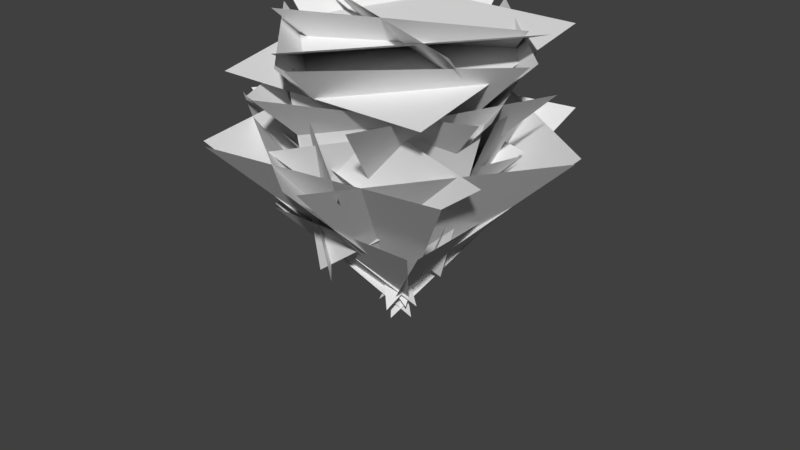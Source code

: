 # Source: Alder_Trunk_Foliage_0.blend  (saved by Blender 2.79.0; exported with 4.5.12 LTS)
import bpy
from mathutils import Matrix  # noqa: F401  (used for matrix-valued properties, if any)

bpy.ops.wm.read_factory_settings(use_empty=True)
scene = bpy.context.scene
scene.name = 'Scene'

# ---- collections
col_collection_1 = bpy.data.collections.new('Collection 1'); scene.collection.children.link(col_collection_1)
col_collection_2 = bpy.data.collections.new('Collection 2'); scene.collection.children.link(col_collection_2)
col_collection_2.hide_render = True
col_collection_2.hide_viewport = True
col_collection_3 = bpy.data.collections.new('Collection 3'); scene.collection.children.link(col_collection_3)
col_collection_3.hide_render = True
col_collection_3.hide_viewport = True

# ---- world
world_world = bpy.data.worlds.new('World'); scene.world = world_world
world_world.color = (0.05088, 0.05088, 0.05088)
world_world.use_sun_shadow = False
world_world.sun_shadow_jitter_overblur = 0.0
world_world.cycles.sampling_method = 'MANUAL'

# ---- meshes
me_plane_002 = bpy.data.meshes.new('Plane.002')
me_plane_002.from_pydata([(-1.094, 1.0, 0.5644), (-1.094, -1.0, 0.5644), (0.1647, 1.192e-07, -0.9901), (0.1647, 0.0, -0.9901), (1.067, -1.0, 0.5644), (1.067, 1.0, 0.5644), (-0.1909, -1.742e-07, -0.9901), (-0.1909, -5.5e-08, -0.9901), (-1.013, -1.081, 0.5644), (0.9869, -1.081, 0.5644), (-0.01307, 0.1778, -0.9901), (-0.01307, 0.1778, -0.9901), (0.9869, 1.081, 0.5644), (-1.013, 1.081, 0.5644), (-0.01307, -0.1778, -0.9901), (-0.01307, -0.1778, -0.9901), (0.4317, -2.14, 1.551), (2.155, 0.278, 1.551), (-0.228, 0.1532, -0.7562), (-0.228, 0.1532, -0.7562), (-0.4578, 2.14, 1.551), (-2.181, -0.278, 1.551), (0.2018, -0.1532, -0.7562), (0.2018, -0.1532, -0.7562), (2.127, 0.4448, 1.551), (-0.291, 2.168, 1.551), (-0.1662, -0.2149, -0.7562), (-0.1662, -0.2149, -0.7562), (-2.153, -0.4448, 1.551), (0.2649, -2.168, 1.551), (0.1401, 0.2149, -0.7562), (0.1401, 0.2149, -0.7562), (0.6725, -1.261, 1.315), (1.302, 0.5758, 1.315), (-0.1681, 0.05375, -0.1943), (-0.1681, 0.05375, -0.1943), (-0.6822, 1.256, 1.315), (-1.312, -0.5803, 1.315), (0.1584, -0.05818, -0.1943), (0.1584, -0.05818, -0.1943), (1.253, 0.6752, 1.315), (-0.5829, 1.305, 1.315), (-0.06081, -0.1655, -0.1943), (-0.06081, -0.1655, -0.1943), (-1.263, -0.6796, 1.315), (0.5732, -1.309, 1.315), (0.05111, 0.161, -0.1943), (0.05111, 0.161, -0.1943), (-0.629, -1.699, 2.171), (1.639, -0.7557, 2.171), (-0.08872, 0.1994, 0.2615), (-0.08872, 0.1994, 0.2615), (0.6193, 1.695, 2.171), (-1.648, 0.7513, 2.171), (0.07902, -0.2038, 0.2615), (0.07902, -0.2038, 0.2615), (1.692, -0.6263, 2.171), (0.7486, 1.641, 2.171), (-0.2064, -0.08609, 0.2615), (-0.2064, -0.08609, 0.2615), (-1.702, 0.6219, 2.171), (-0.7583, -1.646, 2.171), (0.1967, 0.08166, 0.2615), (0.1967, 0.08166, 0.2615), (-0.003666, -1.81, 2.652), (1.798, -0.1409, 2.652), (-0.1533, 0.1579, 0.7429), (-0.1533, 0.1579, 0.7429), (-0.006038, 1.806, 2.652), (-1.808, 0.1364, 2.652), (0.1436, -0.1624, 0.7429), (0.1436, -0.1624, 0.7429), (1.803, -0.00103, 2.652), (0.1338, 1.801, 2.652), (-0.165, -0.1506, 0.7429), (-0.165, -0.1506, 0.7429), (-1.813, -0.003403, 2.652), (-0.1435, -1.805, 2.652), (0.1553, 0.1462, 0.7429), (0.1553, 0.1462, 0.7429), (-1.389, -1.371, 2.234), (1.389, -1.371, 2.234), (-1.389, 1.371, 2.677), (1.389, 1.371, 2.677), (-1.896, -0.05126, 1.945), (-0.05573, -1.922, 2.855), (0.05573, 1.922, 2.055), (1.896, 0.05126, 2.966), (1.407, 0.4075, 2.82), (-1.29, -0.7145, 2.82), (-0.6782, 1.616, 0.6154), (-0.6782, 1.616, 0.6154), (-0.4769, -1.33, 2.513), (1.657, -0.7116, 1.466), (-0.5267, -0.8626, -0.1921), (-0.5267, -0.8626, -0.1921), (-1.684, 0.666, 1.466), (-0.6063, -1.277, 2.513), (-0.2412, -0.9803, -0.1921), (-0.2412, -0.9803, -0.1921), (1.584, -0.3856, 2.088), (0.7314, 1.844, 1.511), (0.3748, -0.1298, -0.3643), (0.3748, -0.1298, -0.3643), (-0.6462, -1.496, 1.511), (1.53, -0.515, 2.088), (0.4925, 0.1557, -0.3643), (0.4925, 0.1557, -0.3643), (0.879, 0.7842, 2.263), (-0.9987, 0.8603, 2.43), (-0.1755, 1.668, 0.6635), (-0.1755, 1.668, 0.6635), (1.119, -0.08799, 2.048), (-0.4657, 1.041, 2.048), (0.7314, 1.045, 0.2314), (0.7314, 1.045, 0.2314), (-1.201, -1.898, 1.551), (1.737, -1.473, 1.551), (7.161e-05, 0.1631, -0.7562), (7.179e-05, 0.1631, -0.7562), (1.277, 1.702, 1.551), (-1.661, 1.277, 1.551), (0.07571, -0.3592, -0.7562), (0.07571, -0.3592, -0.7562), (-1.762, 1.141, 1.551), (-1.337, -1.797, 1.551), (0.2991, -0.06025, -0.7562), (0.2991, -0.06025, -0.7562), (0.7636, -1.763, 2.171), (1.751, 0.4857, 2.171), (-0.158, -0.01779, 0.2615), (-0.158, -0.01779, 0.2615), (-0.6796, 1.552, 2.171), (-1.667, -0.6968, 2.171), (0.2419, -0.1933, 0.2615), (0.2419, -0.1933, 0.2615), (1.313, -0.8425, 2.82), (-1.361, 0.3314, 2.82), (0.7464, 1.5, 0.6154), (0.7464, 1.5, 0.6154), (-1.244, -0.6822, 2.513), (0.6776, -1.797, 1.466), (-0.9405, -0.323, -0.1921), (-0.9405, -0.323, -0.1921)], [], [(0, 1, 3, 2), (4, 5, 7, 6), (8, 9, 11, 10), (12, 13, 15, 14), (16, 17, 19, 18), (20, 21, 23, 22), (24, 25, 27, 26), (28, 29, 31, 30), (32, 33, 35, 34), (36, 37, 39, 38), (40, 41, 43, 42), (44, 45, 47, 46), (48, 49, 51, 50), (52, 53, 55, 54), (56, 57, 59, 58), (60, 61, 63, 62), (64, 65, 67, 66), (68, 69, 71, 70), (72, 73, 75, 74), (76, 77, 79, 78), (80, 81, 83, 82), (84, 85, 87, 86), (88, 89, 91, 90), (92, 93, 95, 94), (96, 97, 99, 98), (100, 101, 103, 102), (104, 105, 107, 106), (108, 109, 111, 110), (112, 113, 115, 114), (116, 117, 119, 118), (120, 121, 123, 122), (124, 125, 127, 126), (128, 129, 131, 130), (132, 133, 135, 134), (136, 137, 139, 138), (140, 141, 143, 142)])
_uv = me_plane_002.uv_layers.new(name='UVMap')
_uv.uv.foreach_set('vector', [1.041, 1.05, -0.04947, 1.05, 0.4766, -0.04989, 0.4958, -0.04054, 1.041, 1.05, -0.04947, 1.05, 0.4766, -0.04989, 0.4958, -0.04054, 1.041, 1.05, -0.04947, 1.05, 0.4766, -0.04989, 0.4958, -0.04054, 1.041, 1.05, -0.04947, 1.05, 0.4766, -0.04989, 0.4958, -0.04054, 1.041, 1.05, -0.04947, 1.05, 0.4766, -0.04989, 0.4958, -0.04054, 1.041, 1.05, -0.04947, 1.05, 0.4766, -0.04989, 0.4958, -0.04054, 1.041, 1.05, -0.04947, 1.05, 0.4766, -0.04989, 0.4958, -0.04054, 1.041, 1.05, -0.04947, 1.05, 0.4766, -0.04989, 0.4958, -0.04054, 1.041, 1.05, -0.04947, 1.05, 0.4766, -0.04989, 0.4958, -0.04054, 1.041, 1.05, -0.04947, 1.05, 0.4766, -0.04989, 0.4958, -0.04054, 1.041, 1.05, -0.04947, 1.05, 0.4766, -0.04989, 0.4958, -0.04054, 1.041, 1.05, -0.04947, 1.05, 0.4766, -0.04989, 0.4958, -0.04054, 1.041, 1.05, -0.04947, 1.05, 0.4766, -0.04989, 0.4958, -0.04054, 1.041, 1.05, -0.04947, 1.05, 0.4766, -0.04989, 0.4958, -0.04054, 1.041, 1.05, -0.04947, 1.05, 0.4766, -0.04989, 0.4958, -0.04054, 1.041, 1.05, -0.04947, 1.05, 0.4766, -0.04989, 0.4958, -0.04054, 1.041, 1.05, -0.04947, 1.05, 0.4766, -0.04989, 0.4958, -0.04054, 1.041, 1.05, -0.04947, 1.05, 0.4766, -0.04989, 0.4958, -0.04054, 1.041, 1.05, -0.04947, 1.05, 0.4766, -0.04989, 0.4958, -0.04054, 1.041, 1.05, -0.04947, 1.05, 0.4766, -0.04989, 0.4958, -0.04054, 9.998e-05, 0.0001001, 0.9999, 9.998e-05, 0.9999, 0.9999, 0.0001001, 0.9999, 9.998e-05, 0.0001001, 0.9999, 9.998e-05, 0.9999, 0.9999, 0.0001001, 0.9999, 1.041, 1.05, -0.04947, 1.05, 0.4766, -0.04989, 0.4958, -0.04054, 1.041, 1.05, -0.04947, 1.05, 0.4766, -0.04989, 0.4958, -0.04054, 1.041, 1.05, -0.04947, 1.05, 0.4766, -0.04989, 0.4958, -0.04054, 1.041, 1.05, -0.04947, 1.05, 0.4766, -0.04989, 0.4958, -0.04054, 1.041, 1.05, -0.04947, 1.05, 0.4766, -0.04989, 0.4958, -0.04054, 1.041, 1.05, -0.04947, 1.05, 0.4766, -0.04989, 0.4958, -0.04054, 1.041, 1.05, -0.04947, 1.05, 0.4766, -0.04989, 0.4958, -0.04054, 1.041, 1.05, -0.04947, 1.05, 0.4766, -0.04989, 0.4958, -0.04054, 1.041, 1.05, -0.04947, 1.05, 0.4766, -0.04989, 0.4958, -0.04054, 1.041, 1.05, -0.04947, 1.05, 0.4766, -0.04989, 0.4958, -0.04054, 1.041, 1.05, -0.04947, 1.05, 0.4766, -0.04989, 0.4958, -0.04054, 1.041, 1.05, -0.04947, 1.05, 0.4766, -0.04989, 0.4958, -0.04054, 1.041, 1.05, -0.04947, 1.05, 0.4766, -0.04989, 0.4958, -0.04054, 1.041, 1.05, -0.04947, 1.05, 0.4766, -0.04989, 0.4958, -0.04054])
_ca = me_plane_002.color_attributes.new('Col', 'BYTE_COLOR', 'CORNER')
_ca.data.foreach_set('color', [0.06663, 0.0, 0.001214, 1.0, 0.0, 0.0, 0.0, 1.0, 0.01764, 0.0, 0.0006071, 1.0, 0.01764, 0.0, 0.0006071, 1.0, 0.0, 0.0, 0.0, 1.0, 0.0, 0.0, 0.0, 1.0, 0.02029, 0.0, 0.0006071, 1.0, 0.02029, 0.0, 0.0006071, 1.0, 0.0, 0.0, 0.0, 1.0, 0.0, 0.0, 0.0, 1.0, 0.0, 0.0, 0.0, 1.0, 0.0, 0.0, 0.0, 1.0, 0.0, 0.0, 0.0, 1.0, 0.005182, 0.0, 0.0003035, 1.0, 0.1912, 0.0, 0.001821, 1.0, 0.1912, 0.0, 0.001821, 1.0, 0.03434, 0.0, 0.0006071, 1.0, 0.0, 0.0, 0.0, 1.0, 0.01681, 0.0, 0.0006071, 1.0, 0.01681, 0.0, 0.0006071, 1.0, 0.0009106, 0.0, 0.0, 1.0, 0.2542, 0.0, 0.002125, 1.0, 0.0, 0.0, 0.0, 1.0, 0.0, 0.0, 0.0, 1.0, 0.0, 0.0, 0.0, 1.0, 0.0006071, 0.0, 0.0, 1.0, 0.4342, 0.0, 0.002732, 1.0, 0.4342, 0.0, 0.002732, 1.0, 0.4072, 0.0, 0.002732, 1.0, 0.2016, 0.0, 0.001821, 1.0, 0.0, 0.0, 0.0, 1.0, 0.0, 0.0, 0.0, 1.0, 0.0, 0.0, 0.0, 1.0, 0.0, 0.0, 0.0, 1.0, 0.0, 0.0, 0.0, 1.0, 0.0, 0.0, 0.0, 1.0, 0.0, 0.0, 0.0, 1.0, 0.0, 0.0, 0.0, 1.0, 0.0, 0.0, 0.0, 1.0, 0.0, 0.0, 0.0, 1.0, 0.0, 0.0, 0.0, 1.0, 0.0, 0.0, 0.0, 1.0, 0.0, 0.0, 0.0, 1.0, 0.0, 0.0, 0.0, 1.0, 0.0, 0.0, 0.0, 1.0, 0.0, 0.0, 0.0, 1.0, 0.0, 0.0, 0.0, 1.0, 0.0, 0.0, 0.0, 1.0, 0.006995, 0.0, 0.0003035, 1.0, 0.0, 0.0, 0.0, 1.0, 0.0, 0.0, 0.0, 1.0, 0.0, 0.0, 0.0, 1.0, 0.0, 0.0, 0.0, 1.0, 0.0, 0.0, 0.0, 1.0, 0.0, 0.0, 0.0, 1.0, 0.0, 0.0, 0.0, 1.0, 0.0, 0.0, 0.0, 1.0, 0.0, 0.0, 0.0, 1.0, 0.0, 0.0, 0.0, 1.0, 0.0, 0.0, 0.0, 1.0, 0.0, 0.0, 0.0, 1.0, 0.001214, 0.0, 0.0, 1.0, 0.0, 0.0, 0.0, 1.0, 0.0, 0.0, 0.0, 1.0, 0.2346, 0.0, 0.002125, 1.0, 0.0, 0.0, 0.0, 1.0, 0.02217, 0.0, 0.0006071, 1.0, 0.02217, 0.0, 0.0006071, 1.0, 0.4342, 0.0, 0.002732, 1.0, 0.0, 0.0, 0.0, 1.0, 0.0, 0.0, 0.0, 1.0, 0.0, 0.0, 0.0, 1.0, 0.0, 0.0, 0.0, 1.0, 0.4342, 0.0, 0.002732, 1.0, 0.0, 0.0, 0.0, 1.0, 0.0, 0.0, 0.0, 1.0, 0.0, 0.0, 0.0, 1.0, 0.001518, 0.0, 0.0, 1.0, 0.2086, 0.0, 0.001821, 1.0, 0.2086, 0.0, 0.001821, 1.0, 0.0, 0.0, 0.0, 1.0, 0.01298, 0.0, 0.0006071, 1.0, 0.01161, 0.0, 0.0003035, 1.0, 0.0, 0.0, 0.0, 1.0, 0.0, 0.0, 0.0, 1.0, 0.008568, 0.0, 0.0003035, 1.0, 0.0, 0.0, 0.0, 1.0, 0.3278, 0.0, 0.002428, 1.0, 0.0, 0.0, 0.0, 1.0, 0.0, 0.0, 0.0, 1.0, 0.0, 0.0, 0.0, 1.0, 0.0, 0.0, 0.0, 1.0, 0.0, 0.0, 0.0, 1.0, 0.0, 0.0, 0.0, 1.0, 0.0, 0.0, 0.0, 1.0, 0.0, 0.0, 0.0, 1.0, 0.0, 0.0, 0.0, 1.0, 0.0, 0.0, 0.0, 1.0, 0.0, 0.0, 0.0, 1.0, 0.0, 0.0, 0.0, 1.0, 0.0, 0.0, 0.0, 1.0, 0.4287, 0.0, 0.002732, 1.0, 0.0, 0.0, 0.0, 1.0, 0.0, 0.0, 0.0, 1.0, 0.2159, 0.0, 0.001821, 1.0, 0.0, 0.0, 0.0, 1.0, 0.0, 0.0, 0.0, 1.0, 0.0, 0.0, 0.0, 1.0, 0.0, 0.0, 0.0, 1.0, 0.0, 0.0, 0.0, 1.0, 0.0, 0.0, 0.0, 1.0, 0.0, 0.0, 0.0, 1.0, 1.0, 1.0, 1.0, 1.0, 1.0, 1.0, 1.0, 1.0, 1.0, 1.0, 1.0, 1.0, 1.0, 1.0, 1.0, 1.0, 0.2831, 0.0, 0.002428, 1.0, 0.0, 0.0, 0.0, 1.0, 0.0, 0.0, 0.0, 1.0, 0.0, 0.0, 0.0, 1.0, 0.2705, 0.0, 0.002125, 1.0, 0.0, 0.0, 0.0, 1.0, 0.4287, 0.0, 0.002732, 1.0, 0.4287, 0.0, 0.002732, 1.0, 0.0, 0.0, 0.0, 1.0, 0.305, 0.0, 0.002428, 1.0, 0.0, 0.0, 0.0, 1.0, 0.0, 0.0, 0.0, 1.0, 0.4342, 0.0, 0.002732, 1.0, 0.0, 0.0, 0.0, 1.0, 0.0, 0.0, 0.0, 1.0, 0.0, 0.0, 0.0, 1.0, 0.0, 0.0, 0.0, 1.0, 0.0, 0.0, 0.0, 1.0, 0.0, 0.0, 0.0, 1.0, 0.0, 0.0, 0.0, 1.0, 0.0, 0.0, 0.0, 1.0, 0.0, 0.0, 0.0, 1.0, 0.0, 0.0, 0.0, 1.0, 0.0, 0.0, 0.0, 1.0, 0.0, 0.0, 0.0, 1.0, 0.0, 0.0, 0.0, 1.0, 0.0, 0.0, 0.0, 1.0, 0.0, 0.0, 0.0, 1.0])
me_plane_002.use_remesh_preserve_volume = False
me_plane_002.use_remesh_preserve_attributes = False
me_plane_002.use_mirror_vertex_groups = False
me_plane_002.update()
me_plane_001 = bpy.data.meshes.new('Plane.001')
me_plane_001.from_pydata([(-1.094, 1.0, 0.5644), (-1.094, -1.0, 0.5644), (0.1647, 1.192e-07, -0.9901), (0.1647, 0.0, -0.9901), (1.067, -1.0, 0.5644), (1.067, 1.0, 0.5644), (-0.1909, -1.742e-07, -0.9901), (-0.1909, -5.5e-08, -0.9901), (-1.013, -1.081, 0.5644), (0.9869, -1.081, 0.5644), (-0.01307, 0.1778, -0.9901), (-0.01307, 0.1778, -0.9901), (0.9869, 1.081, 0.5644), (-1.013, 1.081, 0.5644), (-0.01307, -0.1778, -0.9901), (-0.01307, -0.1778, -0.9901), (0.4317, -2.14, 1.551), (2.155, 0.278, 1.551), (-0.228, 0.1532, -0.7562), (-0.228, 0.1532, -0.7562), (-0.4578, 2.14, 1.551), (-2.181, -0.278, 1.551), (0.2018, -0.1532, -0.7562), (0.2018, -0.1532, -0.7562), (2.127, 0.4448, 1.551), (-0.291, 2.168, 1.551), (-0.1662, -0.2149, -0.7562), (-0.1662, -0.2149, -0.7562), (-2.153, -0.4448, 1.551), (0.2649, -2.168, 1.551), (0.1401, 0.2149, -0.7562), (0.1401, 0.2149, -0.7562), (0.6725, -1.261, 1.315), (1.302, 0.5758, 1.315), (-0.1681, 0.05375, -0.1943), (-0.1681, 0.05375, -0.1943), (-0.6822, 1.256, 1.315), (-1.312, -0.5803, 1.315), (0.1584, -0.05818, -0.1943), (0.1584, -0.05818, -0.1943), (1.253, 0.6752, 1.315), (-0.5829, 1.305, 1.315), (-0.06081, -0.1655, -0.1943), (-0.06081, -0.1655, -0.1943), (-1.263, -0.6796, 1.315), (0.5732, -1.309, 1.315), (0.05111, 0.161, -0.1943), (0.05111, 0.161, -0.1943), (-0.629, -1.699, 2.171), (1.639, -0.7557, 2.171), (-0.08872, 0.1994, 0.2615), (-0.08872, 0.1994, 0.2615), (0.6193, 1.695, 2.171), (-1.648, 0.7513, 2.171), (0.07902, -0.2038, 0.2615), (0.07902, -0.2038, 0.2615), (1.692, -0.6263, 2.171), (0.7486, 1.641, 2.171), (-0.2064, -0.08609, 0.2615), (-0.2064, -0.08609, 0.2615), (-1.702, 0.6219, 2.171), (-0.7583, -1.646, 2.171), (0.1967, 0.08166, 0.2615), (0.1967, 0.08166, 0.2615), (-0.003666, -1.81, 2.652), (1.798, -0.1409, 2.652), (-0.1533, 0.1579, 0.7429), (-0.1533, 0.1579, 0.7429), (-0.006038, 1.806, 2.652), (-1.808, 0.1364, 2.652), (0.1436, -0.1624, 0.7429), (0.1436, -0.1624, 0.7429), (1.803, -0.00103, 2.652), (0.1338, 1.801, 2.652), (-0.165, -0.1506, 0.7429), (-0.165, -0.1506, 0.7429), (-1.813, -0.003403, 2.652), (-0.1435, -1.805, 2.652), (0.1553, 0.1462, 0.7429), (0.1553, 0.1462, 0.7429), (-1.389, -1.371, 2.234), (1.389, -1.371, 2.234), (-1.389, 1.371, 2.677), (1.389, 1.371, 2.677), (-1.896, -0.05126, 1.945), (-0.05573, -1.922, 2.855), (0.05573, 1.922, 2.055), (1.896, 0.05126, 2.966), (1.407, 0.4075, 2.82), (-1.29, -0.7145, 2.82), (-0.6782, 1.616, 0.6154), (-0.6782, 1.616, 0.6154), (-0.4769, -1.33, 2.513), (1.657, -0.7116, 1.466), (-0.5267, -0.8626, -0.1921), (-0.5267, -0.8626, -0.1921), (-1.684, 0.666, 1.466), (-0.6063, -1.277, 2.513), (-0.2412, -0.9803, -0.1921), (-0.2412, -0.9803, -0.1921), (1.584, -0.3856, 2.088), (0.7314, 1.844, 1.511), (0.3748, -0.1298, -0.3643), (0.3748, -0.1298, -0.3643), (-0.6462, -1.496, 1.511), (1.53, -0.515, 2.088), (0.4925, 0.1557, -0.3643), (0.4925, 0.1557, -0.3643)], [], [(0, 1, 3, 2), (4, 5, 7, 6), (8, 9, 11, 10), (12, 13, 15, 14), (16, 17, 19, 18), (20, 21, 23, 22), (24, 25, 27, 26), (28, 29, 31, 30), (32, 33, 35, 34), (36, 37, 39, 38), (40, 41, 43, 42), (44, 45, 47, 46), (48, 49, 51, 50), (52, 53, 55, 54), (56, 57, 59, 58), (60, 61, 63, 62), (64, 65, 67, 66), (68, 69, 71, 70), (72, 73, 75, 74), (76, 77, 79, 78), (80, 81, 83, 82), (84, 85, 87, 86), (88, 89, 91, 90), (92, 93, 95, 94), (96, 97, 99, 98), (100, 101, 103, 102), (104, 105, 107, 106)])
_uv = me_plane_001.uv_layers.new(name='UVMap')
_uv.uv.foreach_set('vector', [1.041, 1.05, -0.04947, 1.05, 0.4766, -0.04989, 0.4958, -0.04054, 1.041, 1.05, -0.04947, 1.05, 0.4766, -0.04989, 0.4958, -0.04054, 1.041, 1.05, -0.04947, 1.05, 0.4766, -0.04989, 0.4958, -0.04054, 1.041, 1.05, -0.04947, 1.05, 0.4766, -0.04989, 0.4958, -0.04054, 1.041, 1.05, -0.04947, 1.05, 0.4766, -0.04989, 0.4958, -0.04054, 1.041, 1.05, -0.04947, 1.05, 0.4766, -0.04989, 0.4958, -0.04054, 1.041, 1.05, -0.04947, 1.05, 0.4766, -0.04989, 0.4958, -0.04054, 1.041, 1.05, -0.04947, 1.05, 0.4766, -0.04989, 0.4958, -0.04054, 1.041, 1.05, -0.04947, 1.05, 0.4766, -0.04989, 0.4958, -0.04054, 1.041, 1.05, -0.04947, 1.05, 0.4766, -0.04989, 0.4958, -0.04054, 1.041, 1.05, -0.04947, 1.05, 0.4766, -0.04989, 0.4958, -0.04054, 1.041, 1.05, -0.04947, 1.05, 0.4766, -0.04989, 0.4958, -0.04054, 1.041, 1.05, -0.04947, 1.05, 0.4766, -0.04989, 0.4958, -0.04054, 1.041, 1.05, -0.04947, 1.05, 0.4766, -0.04989, 0.4958, -0.04054, 1.041, 1.05, -0.04947, 1.05, 0.4766, -0.04989, 0.4958, -0.04054, 1.041, 1.05, -0.04947, 1.05, 0.4766, -0.04989, 0.4958, -0.04054, 1.041, 1.05, -0.04947, 1.05, 0.4766, -0.04989, 0.4958, -0.04054, 1.041, 1.05, -0.04947, 1.05, 0.4766, -0.04989, 0.4958, -0.04054, 1.041, 1.05, -0.04947, 1.05, 0.4766, -0.04989, 0.4958, -0.04054, 1.041, 1.05, -0.04947, 1.05, 0.4766, -0.04989, 0.4958, -0.04054, 9.998e-05, 0.0001001, 0.9999, 9.998e-05, 0.9999, 0.9999, 0.0001001, 0.9999, 9.998e-05, 0.0001001, 0.9999, 9.998e-05, 0.9999, 0.9999, 0.0001001, 0.9999, 1.041, 1.05, -0.04947, 1.05, 0.4766, -0.04989, 0.4958, -0.04054, 1.041, 1.05, -0.04947, 1.05, 0.4766, -0.04989, 0.4958, -0.04054, 1.041, 1.05, -0.04947, 1.05, 0.4766, -0.04989, 0.4958, -0.04054, 1.041, 1.05, -0.04947, 1.05, 0.4766, -0.04989, 0.4958, -0.04054, 1.041, 1.05, -0.04947, 1.05, 0.4766, -0.04989, 0.4958, -0.04054])
_ca = me_plane_001.color_attributes.new('Col', 'BYTE_COLOR', 'CORNER')
_ca.data.foreach_set('color', [0.1274, 0.0, 0.001821, 1.0, 0.3419, 0.0, 0.003035, 1.0, 0.0, 0.0, 0.0, 1.0, 0.0, 0.0, 0.0, 1.0, 0.107, 0.0, 0.001821, 1.0, 0.0, 0.0, 0.0, 1.0, 0.0, 0.0, 0.0, 1.0, 0.0, 0.0, 0.0, 1.0, 0.3231, 0.0, 0.003035, 1.0, 0.1248, 0.0, 0.001821, 1.0, 0.0, 0.0, 0.0, 1.0, 0.0, 0.0, 0.0, 1.0, 0.0, 0.0, 0.0, 1.0, 0.1441, 0.0, 0.002125, 1.0, 0.0, 0.0, 0.0, 1.0, 0.0, 0.0, 0.0, 1.0, 0.3372, 0.0, 0.003035, 1.0, 0.2705, 0.0, 0.002732, 1.0, 0.0, 0.0, 0.0, 1.0, 0.0, 0.0, 0.0, 1.0, 0.0, 0.0, 0.0, 1.0, 0.02732, 0.0, 0.0009106, 1.0, 0.0, 0.0, 0.0, 1.0, 0.0, 0.0, 0.0, 1.0, 0.2542, 0.0, 0.002732, 1.0, 0.0, 0.0, 0.0, 1.0, 0.0, 0.0, 0.0, 1.0, 0.0, 0.0, 0.0, 1.0, 0.01229, 0.0, 0.0006071, 1.0, 0.3372, 0.0, 0.003035, 1.0, 0.0, 0.0, 0.0, 1.0, 0.0, 0.0, 0.0, 1.0, 0.001214, 0.0, 0.0, 1.0, 0.227, 0.0, 0.002428, 1.0, 0.0, 0.0, 0.0, 1.0, 0.0, 0.0, 0.0, 1.0, 1.0, 1.0, 1.0, 1.0, 0.6308, 0.227, 0.2423, 1.0, 1.0, 1.0, 1.0, 1.0, 1.0, 1.0, 1.0, 1.0, 0.0, 0.0, 0.0, 1.0, 0.0, 0.0, 0.0, 1.0, 0.0, 0.0, 0.0, 1.0, 0.0, 0.0, 0.0, 1.0, 0.002732, 0.0, 0.0003035, 1.0, 0.0, 0.0, 0.0, 1.0, 0.0, 0.0, 0.0, 1.0, 0.0, 0.0, 0.0, 1.0, 0.01681, 0.0, 0.0006071, 1.0, 0.0, 0.0, 0.0, 1.0, 0.0, 0.0, 0.0, 1.0, 0.0, 0.0, 0.0, 1.0, 0.0, 0.0, 0.0, 1.0, 0.001214, 0.0, 0.0, 1.0, 0.006512, 0.0, 0.0003035, 1.0, 0.006512, 0.0, 0.0003035, 1.0, 0.0006071, 0.0, 0.0, 1.0, 0.0, 0.0, 0.0, 1.0, 0.02732, 0.0, 0.0009106, 1.0, 0.02732, 0.0, 0.0009106, 1.0, 0.0, 0.0, 0.0, 1.0, 0.0, 0.0, 0.0, 1.0, 0.003347, 0.0, 0.0003035, 1.0, 0.003347, 0.0, 0.0003035, 1.0, 0.3372, 0.0, 0.003035, 1.0, 0.004391, 0.0, 0.0003035, 1.0, 0.0, 0.0, 0.0, 1.0, 0.0, 0.0, 0.0, 1.0, 0.0, 0.0, 0.0, 1.0, 0.0, 0.0, 0.0, 1.0, 0.1651, 0.0, 0.002125, 1.0, 0.1651, 0.0, 0.002125, 1.0, 0.004391, 0.0, 0.0003035, 1.0, 0.0, 0.0, 0.0, 1.0, 0.3005, 0.0, 0.002732, 1.0, 0.3005, 0.0, 0.002732, 1.0, 0.0, 0.0, 0.0, 1.0, 0.3231, 0.0, 0.003035, 1.0, 0.0, 0.0, 0.0, 1.0, 0.0, 0.0, 0.0, 1.0, 0.0, 0.0, 0.0, 1.0, 0.0, 0.0, 0.0, 1.0, 0.314, 0.0, 0.003035, 1.0, 0.227, 0.0, 0.002428, 1.0, 0.0, 0.0, 0.0, 1.0, 0.3278, 0.0, 0.003035, 1.0, 0.01033, 0.0, 0.0006071, 1.0, 0.0, 0.0, 0.0, 1.0, 0.2831, 0.0, 0.002732, 1.0, 0.0, 0.0, 0.0, 1.0, 0.01444, 0.0, 0.0006071, 1.0, 0.01444, 0.0, 0.0006071, 1.0, 0.003677, 0.0, 0.0003035, 1.0, 0.0, 0.0, 0.0, 1.0, 0.01096, 0.0, 0.0006071, 1.0, 0.01096, 0.0, 0.0006071, 1.0, 0.002125, 0.0, 0.0, 1.0, 0.0, 0.0, 0.0, 1.0, 0.0006071, 0.0, 0.0, 1.0, 0.0006071, 0.0, 0.0, 1.0, 0.0, 0.0, 0.0, 1.0, 0.0, 0.0, 0.0, 1.0, 0.0, 0.0, 0.0, 1.0, 0.0, 0.0, 0.0, 1.0, 0.002125, 0.0, 0.0, 1.0, 0.0, 0.0, 0.0, 1.0, 0.0, 0.0, 0.0, 1.0, 0.0, 0.0, 0.0, 1.0])
me_plane_001.use_remesh_preserve_volume = False
me_plane_001.use_remesh_preserve_attributes = False
me_plane_001.use_mirror_vertex_groups = False
me_plane_001.update()
me_plane = bpy.data.meshes.new('Plane')
me_plane.from_pydata([(-1.094, 1.0, 0.5644), (-1.094, -1.0, 0.5644), (0.1647, 1.192e-07, -0.9901), (0.1647, 0.0, -0.9901), (1.067, -1.0, 0.5644), (1.067, 1.0, 0.5644), (-0.1909, -1.742e-07, -0.9901), (-0.1909, -5.5e-08, -0.9901), (-1.013, -1.081, 0.5644), (0.9869, -1.081, 0.5644), (-0.01307, 0.1778, -0.9901), (-0.01307, 0.1778, -0.9901), (0.9869, 1.081, 0.5644), (-1.013, 1.081, 0.5644), (-0.01307, -0.1778, -0.9901), (-0.01307, -0.1778, -0.9901), (0.4317, -2.14, 1.551), (2.155, 0.278, 1.551), (-0.228, 0.1532, -0.7562), (-0.228, 0.1532, -0.7562), (-0.4578, 2.14, 1.551), (-2.181, -0.278, 1.551), (0.2018, -0.1532, -0.7562), (0.2018, -0.1532, -0.7562), (2.127, 0.4448, 1.551), (-0.291, 2.168, 1.551), (-0.1662, -0.2149, -0.7562), (-0.1662, -0.2149, -0.7562), (-2.153, -0.4448, 1.551), (0.2649, -2.168, 1.551), (0.1401, 0.2149, -0.7562), (0.1401, 0.2149, -0.7562), (0.6725, -1.261, 1.315), (1.302, 0.5758, 1.315), (-0.1681, 0.05375, -0.1943), (-0.1681, 0.05375, -0.1943), (-0.6822, 1.256, 1.315), (-1.312, -0.5803, 1.315), (0.1584, -0.05818, -0.1943), (0.1584, -0.05818, -0.1943), (1.253, 0.6752, 1.315), (-0.5829, 1.305, 1.315), (-0.06081, -0.1655, -0.1943), (-0.06081, -0.1655, -0.1943), (-1.263, -0.6796, 1.315), (0.5732, -1.309, 1.315), (0.05111, 0.161, -0.1943), (0.05111, 0.161, -0.1943), (-0.629, -1.699, 2.171), (1.639, -0.7557, 2.171), (-0.08872, 0.1994, 0.2615), (-0.08872, 0.1994, 0.2615), (0.6193, 1.695, 2.171), (-1.648, 0.7513, 2.171), (0.07902, -0.2038, 0.2615), (0.07902, -0.2038, 0.2615), (1.692, -0.6263, 2.171), (0.7486, 1.641, 2.171), (-0.2064, -0.08609, 0.2615), (-0.2064, -0.08609, 0.2615), (-1.702, 0.6219, 2.171), (-0.7583, -1.646, 2.171), (0.1967, 0.08166, 0.2615), (0.1967, 0.08166, 0.2615), (-0.003666, -1.81, 2.652), (1.798, -0.1409, 2.652), (-0.1533, 0.1579, 0.7429), (-0.1533, 0.1579, 0.7429), (-0.006038, 1.806, 2.652), (-1.808, 0.1364, 2.652), (0.1436, -0.1624, 0.7429), (0.1436, -0.1624, 0.7429), (1.803, -0.00103, 2.652), (0.1338, 1.801, 2.652), (-0.165, -0.1506, 0.7429), (-0.165, -0.1506, 0.7429), (-1.813, -0.003403, 2.652), (-0.1435, -1.805, 2.652), (0.1553, 0.1462, 0.7429), (0.1553, 0.1462, 0.7429)], [], [(0, 1, 3, 2), (4, 5, 7, 6), (8, 9, 11, 10), (12, 13, 15, 14), (16, 17, 19, 18), (20, 21, 23, 22), (24, 25, 27, 26), (28, 29, 31, 30), (32, 33, 35, 34), (36, 37, 39, 38), (40, 41, 43, 42), (44, 45, 47, 46), (48, 49, 51, 50), (52, 53, 55, 54), (56, 57, 59, 58), (60, 61, 63, 62), (64, 65, 67, 66), (68, 69, 71, 70), (72, 73, 75, 74), (76, 77, 79, 78)])
_uv = me_plane.uv_layers.new(name='UVMap')
_uv.uv.foreach_set('vector', [1.041, 1.05, -0.04947, 1.05, 0.4766, -0.04989, 0.4958, -0.04054, 1.041, 1.05, -0.04947, 1.05, 0.4766, -0.04989, 0.4958, -0.04054, 1.041, 1.05, -0.04947, 1.05, 0.4766, -0.04989, 0.4958, -0.04054, 1.041, 1.05, -0.04947, 1.05, 0.4766, -0.04989, 0.4958, -0.04054, 1.041, 1.05, -0.04947, 1.05, 0.4766, -0.04989, 0.4958, -0.04054, 1.041, 1.05, -0.04947, 1.05, 0.4766, -0.04989, 0.4958, -0.04054, 1.041, 1.05, -0.04947, 1.05, 0.4766, -0.04989, 0.4958, -0.04054, 1.041, 1.05, -0.04947, 1.05, 0.4766, -0.04989, 0.4958, -0.04054, 1.041, 1.05, -0.04947, 1.05, 0.4766, -0.04989, 0.4958, -0.04054, 1.041, 1.05, -0.04947, 1.05, 0.4766, -0.04989, 0.4958, -0.04054, 1.041, 1.05, -0.04947, 1.05, 0.4766, -0.04989, 0.4958, -0.04054, 1.041, 1.05, -0.04947, 1.05, 0.4766, -0.04989, 0.4958, -0.04054, 1.041, 1.05, -0.04947, 1.05, 0.4766, -0.04989, 0.4958, -0.04054, 1.041, 1.05, -0.04947, 1.05, 0.4766, -0.04989, 0.4958, -0.04054, 1.041, 1.05, -0.04947, 1.05, 0.4766, -0.04989, 0.4958, -0.04054, 1.041, 1.05, -0.04947, 1.05, 0.4766, -0.04989, 0.4958, -0.04054, 1.041, 1.05, -0.04947, 1.05, 0.4766, -0.04989, 0.4958, -0.04054, 1.041, 1.05, -0.04947, 1.05, 0.4766, -0.04989, 0.4958, -0.04054, 1.041, 1.05, -0.04947, 1.05, 0.4766, -0.04989, 0.4958, -0.04054, 1.041, 1.05, -0.04947, 1.05, 0.4766, -0.04989, 0.4958, -0.04054])
_ca = me_plane.color_attributes.new('Col', 'BYTE_COLOR', 'CORNER')
_ca.data.foreach_set('color', [0.1274, 0.0, 0.002125, 1.0, 0.1746, 0.0, 0.002732, 1.0, 0.0, 0.0, 0.0, 1.0, 0.0, 0.0, 0.0, 1.0, 0.2307, 0.0, 0.003035, 1.0, 0.0, 0.0, 0.0, 1.0, 0.0, 0.0, 0.0, 1.0, 0.0, 0.0, 0.0, 1.0, 0.1329, 0.0, 0.002428, 1.0, 0.0, 0.0, 0.0, 1.0, 0.0, 0.0, 0.0, 1.0, 0.0, 0.0, 0.0, 1.0, 0.0, 0.0, 0.0, 1.0, 0.159, 0.0, 0.002428, 1.0, 0.0, 0.0, 0.0, 1.0, 0.0, 0.0, 0.0, 1.0, 0.0, 0.0, 0.0, 1.0, 0.1384, 0.0, 0.002428, 1.0, 0.0, 0.0, 0.0, 1.0, 0.0, 0.0, 0.0, 1.0, 0.0, 0.0, 0.0, 1.0, 0.1248, 0.0, 0.002428, 1.0, 0.0, 0.0, 0.0, 1.0, 0.0, 0.0, 0.0, 1.0, 0.1046, 0.0, 0.002125, 1.0, 0.0, 0.0, 0.0, 1.0, 0.0, 0.0, 0.0, 1.0, 0.0, 0.0, 0.0, 1.0, 0.04971, 0.0, 0.001518, 1.0, 0.0, 0.0, 0.0, 1.0, 0.0, 0.0, 0.0, 1.0, 0.0, 0.0, 0.0, 1.0, 0.001821, 0.0, 0.0, 1.0, 0.0, 0.0, 0.0, 1.0, 0.0, 0.0, 0.0, 1.0, 0.0, 0.0, 0.0, 1.0, 0.0, 0.0, 0.0, 1.0, 0.0, 0.0, 0.0, 1.0, 0.0, 0.0, 0.0, 1.0, 0.0, 0.0, 0.0, 1.0, 0.0, 0.0, 0.0, 1.0, 0.0, 0.0, 0.0, 1.0, 0.0, 0.0, 0.0, 1.0, 0.0, 0.0, 0.0, 1.0, 0.0, 0.0, 0.0, 1.0, 0.002428, 0.0, 0.0003035, 1.0, 0.0, 0.0, 0.0, 1.0, 0.0, 0.0, 0.0, 1.0, 0.05613, 0.0, 0.001518, 1.0, 0.0, 0.0, 0.0, 1.0, 0.0, 0.0, 0.0, 1.0, 0.0, 0.0, 0.0, 1.0, 0.2307, 0.0, 0.003035, 1.0, 0.0, 0.0, 0.0, 1.0, 0.0, 0.0, 0.0, 1.0, 0.0, 0.0, 0.0, 1.0, 0.0, 0.0, 0.0, 1.0, 0.227, 0.0, 0.003035, 1.0, 0.0, 0.0, 0.0, 1.0, 0.0, 0.0, 0.0, 1.0, 0.0, 0.0, 0.0, 1.0, 0.2232, 0.0, 0.003035, 1.0, 0.0, 0.0, 0.0, 1.0, 0.0, 0.0, 0.0, 1.0, 0.0, 0.0, 0.0, 1.0, 0.1022, 0.0, 0.002125, 1.0, 0.0, 0.0, 0.0, 1.0, 0.0, 0.0, 0.0, 1.0, 0.05781, 0.0, 0.001518, 1.0, 0.0, 0.0, 0.0, 1.0, 0.0, 0.0, 0.0, 1.0, 0.0, 0.0, 0.0, 1.0, 0.1413, 0.0, 0.002428, 1.0, 0.01938, 0.0, 0.0009106, 1.0, 0.0, 0.0, 0.0, 1.0, 0.0, 0.0, 0.0, 1.0, 0.0, 0.0, 0.0, 1.0, 0.0, 0.0, 0.0, 1.0, 0.0, 0.0, 0.0, 1.0, 0.0, 0.0, 0.0, 1.0])
me_plane.use_remesh_preserve_volume = False
me_plane.use_remesh_preserve_attributes = False
me_plane.use_mirror_vertex_groups = False
me_plane.update()

# ---- objects
ob_foliage_0 = bpy.data.objects.new('Foliage_0', me_plane_002)
ob_foliage_1 = bpy.data.objects.new('Foliage_1', me_plane_001)
ob_foliage_2 = bpy.data.objects.new('Foliage_2', me_plane)

# ---- transforms, parenting, visibility, modifiers, constraints
ob_foliage_0.location = (0.0, 0.0, 8.0)
ob_foliage_0.scale = (3.6, 3.6, 3.6)
ob_foliage_0.lineart.crease_threshold = 0.0
ob_foliage_1.location = (0.0, 0.0, 8.0)
ob_foliage_1.scale = (3.6, 3.6, 3.6)
ob_foliage_1.lineart.crease_threshold = 0.0
ob_foliage_2.location = (0.0, 0.0, 8.0)
ob_foliage_2.scale = (3.6, 3.6, 3.6)
ob_foliage_2.lineart.crease_threshold = 0.0

# ---- collection membership
col_collection_1.objects.link(ob_foliage_0)
col_collection_2.objects.link(ob_foliage_1)
col_collection_3.objects.link(ob_foliage_2)

# ---- scene / render settings (as saved in the file)
scene.frame_start = 1; scene.frame_end = 250; scene.frame_set(1)
scene.render.engine = 'BLENDER_EEVEE_NEXT'
scene.render.resolution_percentage = 50
scene.render.dither_intensity = 0.0
scene.cycles.use_denoising = False
scene.cycles.samples = 128
scene.cycles.sampling_pattern = 'TABULATED_SOBOL'
scene.cycles.use_adaptive_sampling = False
scene.cycles.use_light_tree = False
scene.cycles.blur_glossy = 0.0
scene.cycles.sample_clamp_indirect = 0.0
scene.view_settings.view_transform = 'Standard'
bpy.context.view_layer.update()

# ---- added for rendering (the .blend has no active camera and no usable light): camera, sun
cam_auto = bpy.data.cameras.new('AutoCamera')
cam_auto.lens = 50.0
cam_auto.sensor_width = 36.0
cam_auto.clip_end = 1000.0
ob_auto_camera = bpy.data.objects.new('AutoCamera', cam_auto)
scene.collection.objects.link(ob_auto_camera)
ob_auto_camera.location = (27.3052, -32.8227, 30.7254)
ob_auto_camera.rotation_euler = (1.09748, -7.21219e-08, 0.694738)
scene.camera = ob_auto_camera
light_auto_sun = bpy.data.lights.new('AutoSun', 'SUN')
light_auto_sun.energy = 3.0
light_auto_sun.angle = 0.0523599
ob_auto_sun = bpy.data.objects.new('AutoSun', light_auto_sun)
scene.collection.objects.link(ob_auto_sun)
ob_auto_sun.rotation_euler = (0.872665, 0.174533, 0.523599)
bpy.context.view_layer.update()
